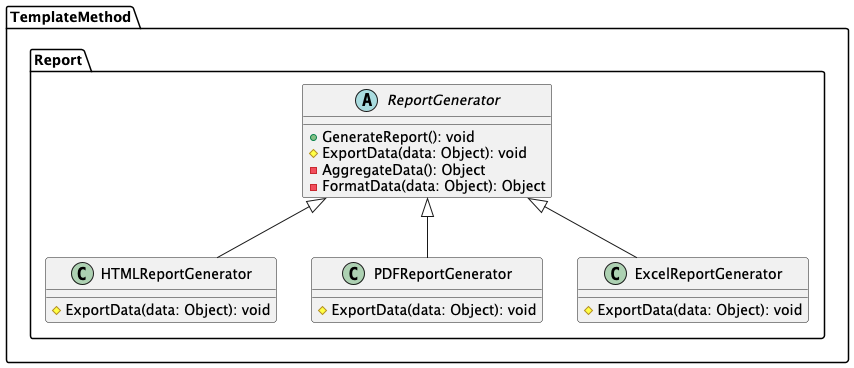

The diagram above was rendered by PlantUML. Its source (embedded in the PNG):
@startuml class_diagram_template_method_report
namespace TemplateMethod.Report {
    abstract class ReportGenerator {
        + GenerateReport(): void
        # ExportData(data: Object): void
        - AggregateData(): Object
        - FormatData(data: Object): Object
    }

    class HTMLReportGenerator {
        # ExportData(data: Object): void
    }

    class PDFReportGenerator {
        # ExportData(data: Object): void
    }

    class ExcelReportGenerator {
        # ExportData(data: Object): void
    }
}

TemplateMethod.Report.ReportGenerator <|-- TemplateMethod.Report.HTMLReportGenerator
TemplateMethod.Report.ReportGenerator <|-- TemplateMethod.Report.PDFReportGenerator
TemplateMethod.Report.ReportGenerator <|-- TemplateMethod.Report.ExcelReportGenerator

@enduml